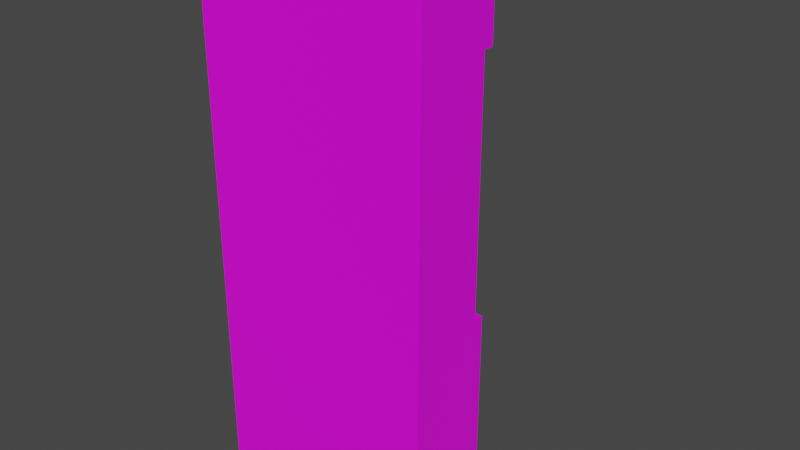 # Source: Wall_Corner_D.blend  (saved by Blender 3.5.10; exported with 4.5.12 LTS)
import bpy
from mathutils import Matrix  # noqa: F401  (used for matrix-valued properties, if any)

bpy.ops.wm.read_factory_settings(use_empty=True)
scene = bpy.context.scene
scene.name = 'Scene'

# ---- collections
col_collection = bpy.data.collections.new('Collection'); scene.collection.children.link(col_collection)

# ---- images (referenced by path relative to the original .blend; pixels are not part of the script)
import os
ASSET_DIR = os.environ.get("B2B_ASSET_DIR", "")  # directory of the original .blend (textures are referenced by path, not embedded)
HERE = os.path.dirname(os.path.abspath(__file__))  # packed textures are extracted next to this script under _unpacked/

def load_image(name, relpath, width, height, colorspace="sRGB"):
    """Load a texture the original file referenced (path relative to the .blend, or extracted next to this script)."""
    p = next((c for c in (os.path.join(HERE, relpath), os.path.join(ASSET_DIR, relpath)) if relpath and os.path.exists(c)), "")
    if p:
        img = bpy.data.images.load(p, check_existing=True)
        img.name = name
    else:  # same state as the original file: an image datablock whose file is absent (Cycles renders it pink)
        img = bpy.data.images.new(name, width, height)
        img.source = "FILE"
        img.filepath = "//" + (relpath or name)
    img.colorspace_settings.name = colorspace
    return img
img_uv_grid = load_image('UV_Grid', '', 1024, 1024, 'sRGB')

# ---- materials (node trees are filled in below, after node groups)
mat_material_001 = bpy.data.materials.new('Material.001')
mat_material_001.use_transparent_shadow = False

# ---- material node trees
mat_material_001.use_nodes = True; mat_material_001.node_tree.nodes.clear()
_N = mat_material_001.node_tree.nodes; _L = mat_material_001.node_tree.links
n0 = _N.new('ShaderNodeBsdfPrincipled'); n0.name = 'Principled BSDF'; n0.location = (10, 300)
n0.distribution = 'GGX'
n0.subsurface_method = 'RANDOM_WALK_SKIN'
n0.inputs[3].default_value = 1.45
n0.inputs[27].default_value = (0.0, 0.0, 0.0, 1.0)
n0.inputs[28].default_value = 1.0
n1 = _N.new('ShaderNodeOutputMaterial'); n1.name = 'Material Output'; n1.location = (300, 300)
n2 = _N.new('ShaderNodeTexImage'); n2.name = 'Image Texture'; n2.location = (-280, 280)
n2.image = img_uv_grid
_L.new(n0.outputs[0], n1.inputs[0])
_L.new(n2.outputs[0], n0.inputs[0])
n1.is_active_output = True

# ---- world
world_world = bpy.data.worlds.new('World'); scene.world = world_world
world_world.use_nodes = True; world_world.node_tree.nodes.clear()
_N = world_world.node_tree.nodes; _L = world_world.node_tree.links
n0 = _N.new('ShaderNodeOutputWorld'); n0.name = 'World Output'; n0.location = (300, 300)
n1 = _N.new('ShaderNodeBackground'); n1.name = 'Background'; n1.location = (10, 300)
n1.inputs[0].default_value = (0.05088, 0.05088, 0.05088, 1.0)
_L.new(n1.outputs[0], n0.inputs[0])
n0.is_active_output = True
world_world.color = (0.05088, 0.05088, 0.05088)
world_world.use_sun_shadow = False
world_world.sun_shadow_jitter_overblur = 0.0

# ---- meshes
me_cube_050 = bpy.data.meshes.new('Cube.050')
me_cube_050.from_pydata([(-1.0, -1.0, 0.0), (5.0, -1.0, 0.0), (-1.0, -1.0, 14.0), (5.0, -1.0, 14.0), (-1.0, 5.0, 0.0), (-1.0, 5.0, 14.0), (5.0, 1.0, 0.0), (1.0, -1.0, 14.0), (5.0, 1.0, 14.0), (1.0, 5.0, 0.0), (-1.0, 1.0, 0.0), (1.0, 5.0, 14.0), (-1.0, 1.0, 14.0), (1.0, 1.0, 14.0), (1.0, 1.0, 0.0), (1.0, -1.0, 0.0), (-1.0, -1.0, 5.984), (5.0, -1.0, 5.984), (5.0, 1.0, 5.984), (1.0, 5.0, 5.984), (-1.0, 5.0, 5.984), (1.0, 1.0, 5.984), (1.0, -1.0, 5.984), (1.264, 5.0, 0.0), (1.264, 1.0, 0.0), (1.264, 1.0, 5.984), (1.264, 5.0, 5.984), (5.0, 1.264, 0.0), (1.0, 1.264, 0.0), (1.0, 1.264, 5.984), (5.0, 1.264, 5.984), (-1.0, -1.0, 12.24), (5.0, -1.0, 12.24), (1.0, -1.0, 12.24), (5.0, 1.0, 12.24), (1.0, 5.0, 12.24), (-1.0, 5.0, 12.24), (1.0, 1.0, 12.24), (1.264, 5.0, 14.0), (1.264, 1.0, 14.0), (1.264, 5.0, 12.24), (1.264, 1.0, 12.24), (5.0, 1.264, 12.24), (5.0, 1.264, 14.0), (1.0, 1.264, 14.0), (1.0, 1.264, 12.24)], [], [(31, 2, 5, 36), (36, 5, 11, 35), (11, 13, 39, 38), (13, 11, 5, 2, 12), (0, 10, 14, 15), (33, 7, 2, 31), (33, 32, 3, 7), (21, 18, 30, 29), (14, 6, 1, 15), (7, 3, 8, 13), (34, 8, 3, 32), (12, 2, 7, 13), (6, 18, 17, 1), (34, 18, 21, 37), (15, 1, 17, 22), (15, 22, 16, 0), (9, 19, 26, 23), (4, 20, 19, 9), (0, 16, 20, 4), (23, 26, 25, 24), (14, 9, 23, 24), (21, 14, 24, 25), (19, 21, 25, 26), (30, 27, 28, 29), (6, 14, 28, 27), (14, 21, 29, 28), (18, 6, 27, 30), (13, 8, 43, 44), (18, 34, 32, 17), (22, 17, 32, 33), (22, 33, 31, 16), (19, 35, 37, 21), (20, 36, 35, 19), (16, 31, 36, 20), (40, 38, 39, 41), (13, 37, 41, 39), (37, 35, 40, 41), (35, 11, 38, 40), (43, 42, 45, 44), (8, 34, 42, 43), (37, 13, 44, 45), (34, 37, 45, 42), (0, 4, 9, 14, 10)])
_uv = me_cube_050.uv_layers.new(name='UVMap')
_uv.uv.foreach_set('vector', [0.5099, 0.0002418, 0.5833, 0.0002418, 0.5833, 0.2501, 0.5099, 0.2501, 0.5099, 0.2501, 0.5833, 0.2501, 0.5833, 0.3334, 0.5099, 0.3334, 0.845, 0.3339, 0.845, 0.1673, 0.856, 0.1673, 0.856, 0.3339, 0.742, 0.5218, 0.743, 0.3559, 0.8259, 0.3564, 0.8259, 0.6052, 0.8249, 0.5223, 0.6576, 0.856, 0.6576, 0.7727, 0.7409, 0.7727, 0.7409, 0.856, 0.5099, 0.9165, 0.5833, 0.9165, 0.5833, 0.9998, 0.5099, 0.9998, 0.5099, 0.9165, 0.5099, 0.7499, 0.5833, 0.7499, 0.5833, 0.9165, 0.8675, 0.0002418, 0.8675, 0.1668, 0.8564, 0.1668, 0.8564, 0.0002418, 0.7414, 0.7723, 0.7414, 0.6057, 0.8247, 0.6057, 0.8247, 0.7723, 0.6576, 0.7723, 0.6576, 0.6057, 0.7409, 0.6057, 0.7409, 0.7723, 0.5099, 0.6666, 0.5833, 0.6666, 0.5833, 0.7499, 0.5099, 0.7499, 0.8247, 0.7727, 0.8247, 0.856, 0.7414, 0.856, 0.7414, 0.7727, 0.0002419, 0.6666, 0.2494, 0.6666, 0.2494, 0.7499, 0.0002419, 0.7499, 0.5099, 0.6666, 0.2494, 0.6666, 0.2494, 0.5, 0.5099, 0.5, 0.0002418, 0.9165, 0.0002419, 0.7499, 0.2494, 0.7499, 0.2494, 0.9165, 0.0002418, 0.9165, 0.2494, 0.9165, 0.2494, 0.9998, 0.0002418, 0.9998, 0.8374, 0.3559, 0.8374, 0.6051, 0.8264, 0.6051, 0.8264, 0.3559, 0.0002419, 0.2501, 0.2494, 0.2501, 0.2494, 0.3334, 0.0002419, 0.3334, 0.0002418, 0.0002418, 0.2494, 0.0002418, 0.2494, 0.2501, 0.0002419, 0.2501, 0.833, 0.3554, 0.5838, 0.3554, 0.5838, 0.1888, 0.833, 0.1888, 0.845, 0.1668, 0.845, 0.0002418, 0.856, 0.0002418, 0.856, 0.1668, 0.5838, 0.1778, 0.833, 0.1778, 0.833, 0.1888, 0.5838, 0.1888, 0.8379, 0.5225, 0.8379, 0.3559, 0.8489, 0.3559, 0.8489, 0.5225, 0.5838, 0.0002418, 0.833, 0.0002418, 0.833, 0.1668, 0.5838, 0.1668, 0.8252, 0.7723, 0.8252, 0.6057, 0.8362, 0.6057, 0.8362, 0.7723, 0.833, 0.1778, 0.5838, 0.1778, 0.5838, 0.1668, 0.833, 0.1668, 0.8335, 0.2494, 0.8335, 0.0002418, 0.8445, 0.0002418, 0.8445, 0.2494, 0.8604, 0.3559, 0.8604, 0.5225, 0.8494, 0.5225, 0.8494, 0.3559, 0.2494, 0.6666, 0.5099, 0.6666, 0.5099, 0.7499, 0.2494, 0.7499, 0.2494, 0.9165, 0.2494, 0.7499, 0.5099, 0.7499, 0.5099, 0.9165, 0.2494, 0.9165, 0.5099, 0.9165, 0.5099, 0.9998, 0.2494, 0.9998, 0.2494, 0.3334, 0.5099, 0.3334, 0.5099, 0.5, 0.2494, 0.5, 0.2494, 0.2501, 0.5099, 0.2501, 0.5099, 0.3334, 0.2494, 0.3334, 0.2494, 0.0002418, 0.5099, 0.0002418, 0.5099, 0.2501, 0.2494, 0.2501, 0.6571, 0.7111, 0.5838, 0.7111, 0.5838, 0.5445, 0.6571, 0.5445, 0.5838, 0.5335, 0.6571, 0.5335, 0.6571, 0.5445, 0.5838, 0.5445, 0.8482, 0.7723, 0.8482, 0.6057, 0.8592, 0.6057, 0.8592, 0.7723, 0.5953, 0.7849, 0.5953, 0.7116, 0.6063, 0.7116, 0.6063, 0.7849, 0.5838, 0.3559, 0.6571, 0.3559, 0.6571, 0.5225, 0.5838, 0.5225, 0.5948, 0.7116, 0.5948, 0.7849, 0.5838, 0.7849, 0.5838, 0.7116, 0.6571, 0.5335, 0.5838, 0.5335, 0.5838, 0.5225, 0.6571, 0.5225, 0.8367, 0.7723, 0.8367, 0.6057, 0.8477, 0.6057, 0.8477, 0.7723, 0.7415, 0.3559, 0.7415, 0.6047, 0.6586, 0.6052, 0.6576, 0.4393, 0.7406, 0.4388])
me_cube_050.materials.append(mat_material_001)
me_cube_050.update()

# ---- objects
ob_wall_corner_d = bpy.data.objects.new('Wall_Corner_D', me_cube_050)

# ---- transforms, parenting, visibility, modifiers, constraints
ob_wall_corner_d.location = (0.0, 0.0, 0.0)

# ---- collection membership
col_collection.objects.link(ob_wall_corner_d)

# ---- scene / render settings (as saved in the file)
scene.frame_start = 1; scene.frame_end = 250; scene.frame_set(1)
scene.render.engine = 'BLENDER_EEVEE_NEXT'
scene.cycles.sampling_pattern = 'TABULATED_SOBOL'
scene.view_settings.view_transform = 'Filmic'
bpy.context.view_layer.update()

# ---- added for rendering (the .blend has no active camera and no usable light): camera, sun
cam_auto = bpy.data.cameras.new('AutoCamera')
cam_auto.lens = 50.0
cam_auto.sensor_width = 36.0
cam_auto.clip_end = 1000.0
ob_auto_camera = bpy.data.objects.new('AutoCamera', cam_auto)
scene.collection.objects.link(ob_auto_camera)
ob_auto_camera.location = (17.1466, -16.1759, 19.1173)
ob_auto_camera.rotation_euler = (1.09748, -7.21219e-08, 0.694738)
scene.camera = ob_auto_camera
light_auto_sun = bpy.data.lights.new('AutoSun', 'SUN')
light_auto_sun.energy = 3.0
light_auto_sun.angle = 0.0523599
ob_auto_sun = bpy.data.objects.new('AutoSun', light_auto_sun)
scene.collection.objects.link(ob_auto_sun)
ob_auto_sun.rotation_euler = (0.872665, 0.174533, 0.523599)
bpy.context.view_layer.update()
